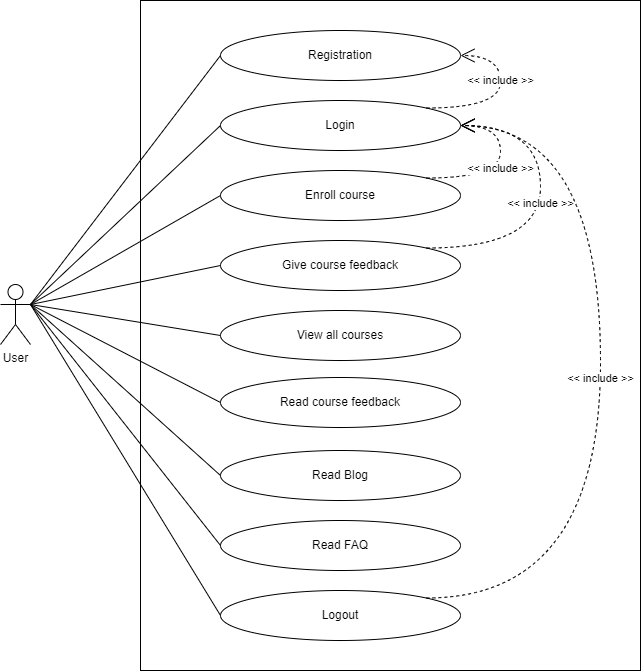

The diagram above was exported from draw.io. Its source (the exported page's mxGraphModel, read from the mxfile embedded in the PNG):
<mxGraphModel dx="978" dy="502" grid="1" gridSize="10" guides="1" tooltips="1" connect="1" arrows="1" fold="1" page="1" pageScale="1" pageWidth="850" pageHeight="1100" math="0" shadow="0">
  <root>
    <mxCell id="0" />
    <mxCell id="1" parent="0" />
    <mxCell id="qM59fzlIKe4xed8M-Zdm-26" value="" style="rounded=0;whiteSpace=wrap;html=1;" parent="1" vertex="1">
      <mxGeometry x="240" y="130" width="500" height="670" as="geometry" />
    </mxCell>
    <mxCell id="qM59fzlIKe4xed8M-Zdm-1" value="Registration" style="ellipse;whiteSpace=wrap;html=1;" parent="1" vertex="1">
      <mxGeometry x="320" y="160" width="240" height="50" as="geometry" />
    </mxCell>
    <mxCell id="qM59fzlIKe4xed8M-Zdm-5" value="Login" style="ellipse;whiteSpace=wrap;html=1;" parent="1" vertex="1">
      <mxGeometry x="320" y="230" width="240" height="50" as="geometry" />
    </mxCell>
    <mxCell id="qM59fzlIKe4xed8M-Zdm-6" value="View all courses" style="ellipse;whiteSpace=wrap;html=1;" parent="1" vertex="1">
      <mxGeometry x="320" y="440" width="240" height="50" as="geometry" />
    </mxCell>
    <mxCell id="qM59fzlIKe4xed8M-Zdm-7" value="Give course feedback" style="ellipse;whiteSpace=wrap;html=1;" parent="1" vertex="1">
      <mxGeometry x="320" y="370" width="240" height="50" as="geometry" />
    </mxCell>
    <mxCell id="qM59fzlIKe4xed8M-Zdm-8" value="Logout" style="ellipse;whiteSpace=wrap;html=1;" parent="1" vertex="1">
      <mxGeometry x="320" y="720" width="240" height="50" as="geometry" />
    </mxCell>
    <mxCell id="qM59fzlIKe4xed8M-Zdm-9" value="Enroll course" style="ellipse;whiteSpace=wrap;html=1;" parent="1" vertex="1">
      <mxGeometry x="320" y="300" width="240" height="50" as="geometry" />
    </mxCell>
    <mxCell id="qM59fzlIKe4xed8M-Zdm-10" value="User" style="shape=umlActor;verticalLabelPosition=bottom;verticalAlign=top;html=1;outlineConnect=0;" parent="1" vertex="1">
      <mxGeometry x="100" y="414" width="30" height="60" as="geometry" />
    </mxCell>
    <mxCell id="qM59fzlIKe4xed8M-Zdm-11" value="" style="endArrow=none;html=1;rounded=0;exitX=1;exitY=0.3333333333333333;exitDx=0;exitDy=0;exitPerimeter=0;entryX=0;entryY=0.5;entryDx=0;entryDy=0;" parent="1" source="qM59fzlIKe4xed8M-Zdm-10" target="qM59fzlIKe4xed8M-Zdm-1" edge="1">
      <mxGeometry width="50" height="50" relative="1" as="geometry">
        <mxPoint x="400" y="370" as="sourcePoint" />
        <mxPoint x="450" y="320" as="targetPoint" />
      </mxGeometry>
    </mxCell>
    <mxCell id="qM59fzlIKe4xed8M-Zdm-12" value="" style="endArrow=none;html=1;rounded=0;entryX=0;entryY=0.5;entryDx=0;entryDy=0;exitX=1;exitY=0.3333333333333333;exitDx=0;exitDy=0;exitPerimeter=0;" parent="1" target="qM59fzlIKe4xed8M-Zdm-5" edge="1" source="qM59fzlIKe4xed8M-Zdm-10">
      <mxGeometry width="50" height="50" relative="1" as="geometry">
        <mxPoint x="130" y="330" as="sourcePoint" />
        <mxPoint x="370" y="250" as="targetPoint" />
      </mxGeometry>
    </mxCell>
    <mxCell id="qM59fzlIKe4xed8M-Zdm-13" value="" style="endArrow=none;html=1;rounded=0;entryX=0;entryY=0.5;entryDx=0;entryDy=0;exitX=1;exitY=0.3333333333333333;exitDx=0;exitDy=0;exitPerimeter=0;" parent="1" target="qM59fzlIKe4xed8M-Zdm-6" edge="1" source="qM59fzlIKe4xed8M-Zdm-10">
      <mxGeometry width="50" height="50" relative="1" as="geometry">
        <mxPoint x="130" y="330" as="sourcePoint" />
        <mxPoint x="340" y="205" as="targetPoint" />
      </mxGeometry>
    </mxCell>
    <mxCell id="qM59fzlIKe4xed8M-Zdm-14" value="" style="endArrow=none;html=1;rounded=0;exitX=1;exitY=0.3333333333333333;exitDx=0;exitDy=0;exitPerimeter=0;entryX=0;entryY=0.5;entryDx=0;entryDy=0;" parent="1" source="qM59fzlIKe4xed8M-Zdm-10" target="qM59fzlIKe4xed8M-Zdm-9" edge="1">
      <mxGeometry width="50" height="50" relative="1" as="geometry">
        <mxPoint x="160" y="360" as="sourcePoint" />
        <mxPoint x="350" y="215" as="targetPoint" />
      </mxGeometry>
    </mxCell>
    <mxCell id="qM59fzlIKe4xed8M-Zdm-15" value="" style="endArrow=none;html=1;rounded=0;exitX=1;exitY=0.3333333333333333;exitDx=0;exitDy=0;exitPerimeter=0;entryX=0;entryY=0.5;entryDx=0;entryDy=0;" parent="1" source="qM59fzlIKe4xed8M-Zdm-10" target="qM59fzlIKe4xed8M-Zdm-7" edge="1">
      <mxGeometry width="50" height="50" relative="1" as="geometry">
        <mxPoint x="400" y="370" as="sourcePoint" />
        <mxPoint x="450" y="320" as="targetPoint" />
      </mxGeometry>
    </mxCell>
    <mxCell id="qM59fzlIKe4xed8M-Zdm-16" value="" style="endArrow=none;html=1;rounded=0;exitX=1;exitY=0.3333333333333333;exitDx=0;exitDy=0;exitPerimeter=0;entryX=0;entryY=0.5;entryDx=0;entryDy=0;" parent="1" source="qM59fzlIKe4xed8M-Zdm-10" target="qM59fzlIKe4xed8M-Zdm-8" edge="1">
      <mxGeometry width="50" height="50" relative="1" as="geometry">
        <mxPoint x="140" y="340" as="sourcePoint" />
        <mxPoint x="330" y="475" as="targetPoint" />
      </mxGeometry>
    </mxCell>
    <mxCell id="qM59fzlIKe4xed8M-Zdm-19" value="&amp;lt;&amp;lt; include &amp;gt;&amp;gt;" style="endArrow=open;endSize=12;dashed=1;html=1;rounded=0;exitX=1;exitY=0;exitDx=0;exitDy=0;entryX=1;entryY=0.5;entryDx=0;entryDy=0;edgeStyle=orthogonalEdgeStyle;curved=1;" parent="1" source="qM59fzlIKe4xed8M-Zdm-5" target="qM59fzlIKe4xed8M-Zdm-1" edge="1">
      <mxGeometry x="0.2236" width="160" relative="1" as="geometry">
        <mxPoint x="340" y="340" as="sourcePoint" />
        <mxPoint x="500" y="340" as="targetPoint" />
        <Array as="points">
          <mxPoint x="600" y="237" />
          <mxPoint x="600" y="185" />
        </Array>
        <mxPoint as="offset" />
      </mxGeometry>
    </mxCell>
    <mxCell id="qM59fzlIKe4xed8M-Zdm-20" value="&amp;lt;&amp;lt; include &amp;gt;&amp;gt;" style="endArrow=open;endSize=12;dashed=1;html=1;rounded=0;exitX=1;exitY=0;exitDx=0;exitDy=0;entryX=1;entryY=0.5;entryDx=0;entryDy=0;edgeStyle=orthogonalEdgeStyle;curved=1;" parent="1" source="qM59fzlIKe4xed8M-Zdm-9" target="qM59fzlIKe4xed8M-Zdm-5" edge="1">
      <mxGeometry width="160" relative="1" as="geometry">
        <mxPoint x="570" y="265" as="sourcePoint" />
        <mxPoint x="570" y="195" as="targetPoint" />
        <Array as="points">
          <mxPoint x="600" y="307" />
          <mxPoint x="600" y="255" />
        </Array>
        <mxPoint as="offset" />
      </mxGeometry>
    </mxCell>
    <mxCell id="qM59fzlIKe4xed8M-Zdm-21" value="&amp;lt;&amp;lt; include &amp;gt;&amp;gt;" style="endArrow=open;endSize=12;dashed=1;html=1;rounded=0;exitX=1;exitY=0;exitDx=0;exitDy=0;entryX=1;entryY=0.5;entryDx=0;entryDy=0;edgeStyle=orthogonalEdgeStyle;curved=1;" parent="1" source="qM59fzlIKe4xed8M-Zdm-7" target="qM59fzlIKe4xed8M-Zdm-5" edge="1">
      <mxGeometry width="160" relative="1" as="geometry">
        <mxPoint x="700" y="430" as="sourcePoint" />
        <mxPoint x="700" y="360" as="targetPoint" />
        <Array as="points">
          <mxPoint x="640" y="377" />
          <mxPoint x="640" y="255" />
        </Array>
        <mxPoint as="offset" />
      </mxGeometry>
    </mxCell>
    <mxCell id="qM59fzlIKe4xed8M-Zdm-22" value="&amp;lt;&amp;lt; include &amp;gt;&amp;gt;" style="endArrow=open;endSize=12;dashed=1;html=1;rounded=0;exitX=1;exitY=0;exitDx=0;exitDy=0;entryX=1;entryY=0.5;entryDx=0;entryDy=0;edgeStyle=orthogonalEdgeStyle;curved=1;" parent="1" source="qM59fzlIKe4xed8M-Zdm-8" target="qM59fzlIKe4xed8M-Zdm-5" edge="1">
      <mxGeometry width="160" relative="1" as="geometry">
        <mxPoint x="690" y="340" as="sourcePoint" />
        <mxPoint x="690" y="270" as="targetPoint" />
        <Array as="points">
          <mxPoint x="700" y="727" />
          <mxPoint x="700" y="255" />
        </Array>
        <mxPoint as="offset" />
      </mxGeometry>
    </mxCell>
    <mxCell id="fQ1d7FGznHCMAIla8R1D-2" value="Read course feedback" style="ellipse;whiteSpace=wrap;html=1;" vertex="1" parent="1">
      <mxGeometry x="320" y="507" width="240" height="50" as="geometry" />
    </mxCell>
    <mxCell id="fQ1d7FGznHCMAIla8R1D-3" value="Read Blog" style="ellipse;whiteSpace=wrap;html=1;" vertex="1" parent="1">
      <mxGeometry x="320" y="580" width="240" height="50" as="geometry" />
    </mxCell>
    <mxCell id="fQ1d7FGznHCMAIla8R1D-4" value="Read FAQ" style="ellipse;whiteSpace=wrap;html=1;" vertex="1" parent="1">
      <mxGeometry x="320" y="650" width="240" height="50" as="geometry" />
    </mxCell>
    <mxCell id="fQ1d7FGznHCMAIla8R1D-5" value="" style="endArrow=none;html=1;rounded=0;entryX=0;entryY=0.5;entryDx=0;entryDy=0;exitX=1;exitY=0.3333333333333333;exitDx=0;exitDy=0;exitPerimeter=0;" edge="1" parent="1" source="qM59fzlIKe4xed8M-Zdm-10" target="fQ1d7FGznHCMAIla8R1D-2">
      <mxGeometry width="50" height="50" relative="1" as="geometry">
        <mxPoint x="140" y="340" as="sourcePoint" />
        <mxPoint x="330" y="475" as="targetPoint" />
      </mxGeometry>
    </mxCell>
    <mxCell id="fQ1d7FGznHCMAIla8R1D-6" value="" style="endArrow=none;html=1;rounded=0;entryX=0;entryY=0.5;entryDx=0;entryDy=0;exitX=1;exitY=0.3333333333333333;exitDx=0;exitDy=0;exitPerimeter=0;" edge="1" parent="1" source="qM59fzlIKe4xed8M-Zdm-10" target="fQ1d7FGznHCMAIla8R1D-3">
      <mxGeometry width="50" height="50" relative="1" as="geometry">
        <mxPoint x="150" y="350" as="sourcePoint" />
        <mxPoint x="340" y="485" as="targetPoint" />
      </mxGeometry>
    </mxCell>
    <mxCell id="fQ1d7FGznHCMAIla8R1D-7" value="" style="endArrow=none;html=1;rounded=0;entryX=0;entryY=0.5;entryDx=0;entryDy=0;exitX=1;exitY=0.3333333333333333;exitDx=0;exitDy=0;exitPerimeter=0;" edge="1" parent="1" source="qM59fzlIKe4xed8M-Zdm-10" target="fQ1d7FGznHCMAIla8R1D-4">
      <mxGeometry width="50" height="50" relative="1" as="geometry">
        <mxPoint x="140" y="340" as="sourcePoint" />
        <mxPoint x="330" y="615" as="targetPoint" />
      </mxGeometry>
    </mxCell>
  </root>
</mxGraphModel>